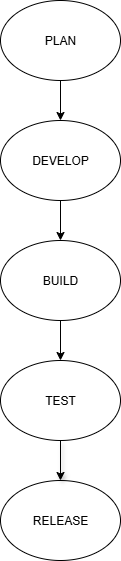

The diagram above was exported from draw.io. Its source (the exported page's mxGraphModel, read from the mxfile embedded in the PNG):
<mxGraphModel dx="1097" dy="592" grid="1" gridSize="10" guides="1" tooltips="1" connect="1" arrows="1" fold="1" page="1" pageScale="1" pageWidth="827" pageHeight="1169" math="0" shadow="0">
  <root>
    <mxCell id="0" />
    <mxCell id="1" parent="0" />
    <mxCell id="Bg4iRfuw_kblNGXIpEN8-1" value="PLAN" style="ellipse;whiteSpace=wrap;html=1;" vertex="1" parent="1">
      <mxGeometry x="354" y="40" width="120" height="80" as="geometry" />
    </mxCell>
    <mxCell id="Bg4iRfuw_kblNGXIpEN8-9" value="" style="edgeStyle=orthogonalEdgeStyle;rounded=0;orthogonalLoop=1;jettySize=auto;html=1;" edge="1" parent="1" source="Bg4iRfuw_kblNGXIpEN8-2" target="Bg4iRfuw_kblNGXIpEN8-5">
      <mxGeometry relative="1" as="geometry" />
    </mxCell>
    <mxCell id="Bg4iRfuw_kblNGXIpEN8-2" value="DEVELOP" style="ellipse;whiteSpace=wrap;html=1;" vertex="1" parent="1">
      <mxGeometry x="354" y="160" width="120" height="80" as="geometry" />
    </mxCell>
    <mxCell id="Bg4iRfuw_kblNGXIpEN8-3" value="RELEASE" style="ellipse;whiteSpace=wrap;html=1;" vertex="1" parent="1">
      <mxGeometry x="354" y="520" width="120" height="80" as="geometry" />
    </mxCell>
    <mxCell id="Bg4iRfuw_kblNGXIpEN8-4" value="TEST" style="ellipse;whiteSpace=wrap;html=1;" vertex="1" parent="1">
      <mxGeometry x="354" y="400" width="120" height="80" as="geometry" />
    </mxCell>
    <mxCell id="Bg4iRfuw_kblNGXIpEN8-10" value="" style="edgeStyle=orthogonalEdgeStyle;rounded=0;orthogonalLoop=1;jettySize=auto;html=1;" edge="1" parent="1" source="Bg4iRfuw_kblNGXIpEN8-5" target="Bg4iRfuw_kblNGXIpEN8-4">
      <mxGeometry relative="1" as="geometry" />
    </mxCell>
    <mxCell id="Bg4iRfuw_kblNGXIpEN8-5" value="BUILD" style="ellipse;whiteSpace=wrap;html=1;" vertex="1" parent="1">
      <mxGeometry x="354" y="280" width="120" height="80" as="geometry" />
    </mxCell>
    <mxCell id="Bg4iRfuw_kblNGXIpEN8-6" value="" style="endArrow=classic;html=1;rounded=0;shadow=1;" edge="1" parent="1" target="Bg4iRfuw_kblNGXIpEN8-3">
      <mxGeometry width="50" height="50" relative="1" as="geometry">
        <mxPoint x="414" y="480" as="sourcePoint" />
        <mxPoint x="464" y="430" as="targetPoint" />
      </mxGeometry>
    </mxCell>
    <mxCell id="Bg4iRfuw_kblNGXIpEN8-8" value="" style="endArrow=classic;html=1;rounded=0;entryX=0.5;entryY=0;entryDx=0;entryDy=0;shadow=0;" edge="1" parent="1" target="Bg4iRfuw_kblNGXIpEN8-2">
      <mxGeometry width="50" height="50" relative="1" as="geometry">
        <mxPoint x="414" y="120" as="sourcePoint" />
        <mxPoint x="464" y="70" as="targetPoint" />
      </mxGeometry>
    </mxCell>
  </root>
</mxGraphModel>